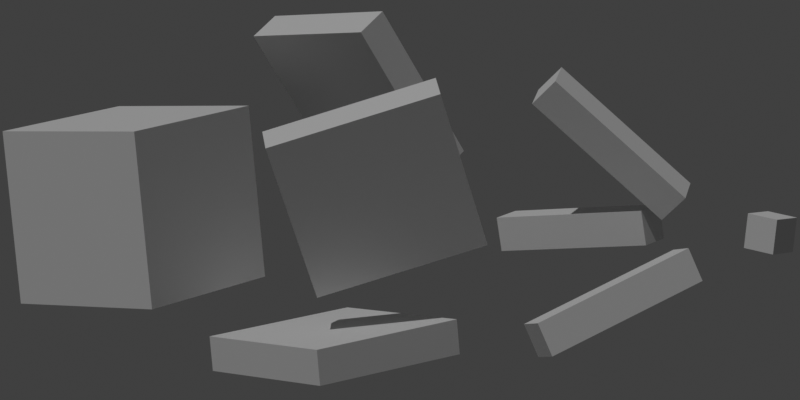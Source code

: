 # Source: IdentitesRemarquables_01.blend  (saved by Blender 3.6.13; exported with 4.5.12 LTS)
import bpy
from mathutils import Matrix  # noqa: F401  (used for matrix-valued properties, if any)

bpy.ops.wm.read_factory_settings(use_empty=True)
scene = bpy.context.scene
scene.name = 'Scene'

# ---- collections
col_collection = bpy.data.collections.new('Collection'); scene.collection.children.link(col_collection)

# ---- node groups
ng_geometry_nodes_001 = bpy.data.node_groups.new('Geometry Nodes.001', 'GeometryNodeTree')
_s = ng_geometry_nodes_001.interface.new_socket(name='Geometry', in_out='OUTPUT', socket_type='NodeSocketGeometry')
_s = ng_geometry_nodes_001.interface.new_socket(name='Geometry', in_out='INPUT', socket_type='NodeSocketGeometry')
ng_geometry_nodes_001.is_modifier = True
_N = ng_geometry_nodes_001.nodes; _L = ng_geometry_nodes_001.links
n0 = _N.new('NodeGroupOutput'); n0.name = 'Group Output'; n0.location = (200, 0)
n0.is_active_output = True

# ---- world
world_world = bpy.data.worlds.new('World'); scene.world = world_world
world_world.use_nodes = True; world_world.node_tree.nodes.clear()
_N = world_world.node_tree.nodes; _L = world_world.node_tree.links
n0 = _N.new('ShaderNodeOutputWorld'); n0.name = 'World Output'; n0.location = (300, 300)
n1 = _N.new('ShaderNodeBackground'); n1.name = 'Background'; n1.location = (10, 300)
n1.inputs[0].default_value = (0.05088, 0.05088, 0.05088, 1.0)
_L.new(n1.outputs[0], n0.inputs[0])
n0.is_active_output = True
world_world.color = (0.05088, 0.05088, 0.05088)
world_world.use_sun_shadow = False
world_world.sun_shadow_jitter_overblur = 0.0

# ---- cameras
cam_camera_001 = bpy.data.cameras.new('Camera.001')
cam_camera_001.passepartout_alpha = 1.0
cam_camera_001.lens = 150.0

# ---- lights
light_sun = bpy.data.lights.new('Sun', 'SUN')
light_sun.transmission_factor = 0.0
light_sun.energy = 1.0

# ---- meshes
me_plane = bpy.data.meshes.new('Plane')
me_plane.from_pydata([(-1.0, -1.0, 0.0), (1.0, -1.0, 0.0), (-1.0, 1.0, 0.0), (1.0, 1.0, 0.0)], [], [(0, 1, 3, 2)])
_uv = me_plane.uv_layers.new(name='UVMap')
_uv.uv.foreach_set('vector', [0.0, 0.0, 1.0, 0.0, 1.0, 1.0, 0.0, 1.0])
me_plane.update()
me_cube_009 = bpy.data.meshes.new('Cube.009')
me_cube_009.from_pydata([(-1.0, -1.0, -1.0), (-1.0, -1.0, 1.0), (-1.0, 1.0, -1.0), (-1.0, 1.0, 1.0), (1.0, -1.0, -1.0), (1.0, -1.0, 1.0), (1.0, 1.0, -1.0), (1.0, 1.0, 1.0)], [], [(0, 1, 3, 2), (2, 3, 7, 6), (6, 7, 5, 4), (4, 5, 1, 0), (2, 6, 4, 0), (7, 3, 1, 5)])
_uv = me_cube_009.uv_layers.new(name='UVMap')
_uv.uv.foreach_set('vector', [0.375, 0.0, 0.625, 0.0, 0.625, 0.25, 0.375, 0.25, 0.375, 0.25, 0.625, 0.25, 0.625, 0.5, 0.375, 0.5, 0.375, 0.5, 0.625, 0.5, 0.625, 0.75, 0.375, 0.75, 0.375, 0.75, 0.625, 0.75, 0.625, 1.0, 0.375, 1.0, 0.125, 0.5, 0.375, 0.5, 0.375, 0.75, 0.125, 0.75, 0.625, 0.5, 0.875, 0.5, 0.875, 0.75, 0.625, 0.75])
me_cube_009.update()
me_cube_010 = bpy.data.meshes.new('Cube.010')
me_cube_010.from_pydata([(-1.0, -0.2, -1.0), (-1.0, -0.2, 1.0), (1.0, -0.2, -1.0), (-1.0, -0.2, -1.0), (-1.0, -0.2, 1.0), (1.0, -0.2, -1.0), (-1.0, 0.2, -1.0), (-1.0, 0.2, 1.0), (1.0, 0.2, -1.0), (1.0, 0.2, 1.0), (1.0, -0.2, 1.0), (1.0, -0.2, 1.0)], [], [(0, 1, 4, 3), (0, 2, 11, 1), (2, 0, 3, 5), (3, 4, 7, 6), (5, 3, 6, 8), (6, 7, 9, 8), (10, 5, 8, 9), (4, 10, 9, 7), (1, 11, 10, 4), (11, 2, 5, 10)])
_uv = me_cube_010.uv_layers.new(name='UVMap')
_uv.uv.foreach_set('vector', [0.375, 0.25, 0.625, 0.25, 0.625, 0.25, 0.375, 0.25, 0.375, 0.25, 0.375, 0.5, 0.625, 0.5, 0.625, 0.25, 0.375, 0.5, 0.375, 0.25, 0.375, 0.25, 0.375, 0.5, 0.375, 0.25, 0.625, 0.25, 0.625, 0.25, 0.375, 0.25, 0.375, 0.5, 0.375, 0.25, 0.375, 0.25, 0.375, 0.5, 0.375, 0.25, 0.625, 0.25, 0.625, 0.5, 0.375, 0.5, 0.625, 0.5, 0.375, 0.5, 0.375, 0.5, 0.625, 0.5, 0.625, 0.25, 0.625, 0.5, 0.625, 0.5, 0.625, 0.25, 0.625, 0.25, 0.625, 0.5, 0.625, 0.5, 0.625, 0.25, 0.625, 0.5, 0.375, 0.5, 0.375, 0.5, 0.625, 0.5])
me_cube_010.update()
me_cube_011 = bpy.data.meshes.new('Cube.011')
me_cube_011.from_pydata([(0.2, -1.0, -1.0), (0.2, 1.0, -1.0), (0.2, -1.0, 1.0), (0.2, -1.0, -1.0), (0.2, 1.0, -1.0), (0.2, -1.0, 1.0), (-0.2, -1.0, -1.0), (-0.2, 1.0, -1.0), (-0.2, -1.0, 1.0), (-0.2, 1.0, 1.0), (0.2, 1.0, 1.0), (0.2, 1.0, 1.0)], [], [(1, 0, 3, 4), (0, 1, 11, 2), (0, 2, 5, 3), (4, 3, 6, 7), (3, 5, 8, 6), (6, 8, 9, 7), (5, 10, 9, 8), (10, 4, 7, 9), (2, 11, 10, 5), (11, 1, 4, 10)])
_uv = me_cube_011.uv_layers.new(name='UVMap')
_uv.uv.foreach_set('vector', [0.375, 0.25, 0.375, 0.0, 0.375, 0.0, 0.375, 0.25, 0.375, 0.0, 0.375, 0.25, 0.625, 0.25, 0.625, 0.0, 0.375, 0.0, 0.625, 0.0, 0.625, 0.0, 0.375, 0.0, 0.375, 0.25, 0.375, 0.0, 0.375, 0.0, 0.375, 0.25, 0.375, 0.0, 0.625, 0.0, 0.625, 0.0, 0.375, 0.0, 0.375, 0.0, 0.625, 0.0, 0.625, 0.25, 0.375, 0.25, 0.625, 0.0, 0.625, 0.25, 0.625, 0.25, 0.625, 0.0, 0.625, 0.25, 0.375, 0.25, 0.375, 0.25, 0.625, 0.25, 0.625, 0.0, 0.625, 0.25, 0.625, 0.25, 0.625, 0.0, 0.625, 0.25, 0.375, 0.25, 0.375, 0.25, 0.625, 0.25])
me_cube_011.update()
me_cube_012 = bpy.data.meshes.new('Cube.012')
me_cube_012.from_pydata([(-1.0, -1.0, 0.2), (-1.0, 1.0, 0.2), (1.0, -1.0, 0.2), (-1.0, -1.0, 0.2), (-1.0, 1.0, 0.2), (1.0, -1.0, 0.2), (-1.0, -1.0, -0.2), (-1.0, 1.0, -0.2), (1.0, -1.0, -0.2), (1.0, 1.0, -0.2), (1.0, 1.0, 0.2), (1.0, 1.0, 0.2)], [], [(0, 1, 4, 3), (1, 0, 2, 11), (2, 0, 3, 5), (3, 4, 7, 6), (5, 3, 6, 8), (7, 9, 8, 6), (10, 5, 8, 9), (4, 10, 9, 7), (1, 11, 10, 4), (11, 2, 5, 10)])
_uv = me_cube_012.uv_layers.new(name='UVMap')
_uv.uv.foreach_set('vector', [0.125, 0.75, 0.125, 0.5, 0.125, 0.5, 0.125, 0.75, 0.125, 0.5, 0.125, 0.75, 0.375, 0.75, 0.375, 0.5, 0.375, 0.75, 0.125, 0.75, 0.125, 0.75, 0.375, 0.75, 0.125, 0.75, 0.125, 0.5, 0.125, 0.5, 0.125, 0.75, 0.375, 0.75, 0.125, 0.75, 0.125, 0.75, 0.375, 0.75, 0.125, 0.5, 0.375, 0.5, 0.375, 0.75, 0.125, 0.75, 0.375, 0.5, 0.375, 0.75, 0.375, 0.75, 0.375, 0.5, 0.125, 0.5, 0.375, 0.5, 0.375, 0.5, 0.125, 0.5, 0.125, 0.5, 0.375, 0.5, 0.375, 0.5, 0.125, 0.5, 0.375, 0.5, 0.375, 0.75, 0.375, 0.75, 0.375, 0.5])
me_cube_012.update()
me_cube_013 = bpy.data.meshes.new('Cube.013')
me_cube_013.from_pydata([(-1.0, -0.2, 0.2), (1.0, -0.2, 0.2), (-1.0, 0.2, 0.2), (-1.0, -0.2, -0.2), (1.0, -0.2, -0.2), (-1.0, 0.2, -0.2), (1.0, 0.2, -0.2), (1.0, 0.2, 0.2)], [], [(1, 0, 3, 4), (1, 7, 2, 0), (0, 2, 5, 3), (4, 3, 5, 6), (2, 7, 6, 5), (7, 1, 4, 6)])
_uv = me_cube_013.uv_layers.new(name='UVMap')
_uv.uv.foreach_set('vector', [0.375, 0.5, 0.375, 0.25, 0.375, 0.25, 0.375, 0.5, 0.375, 0.5, 0.375, 0.5, 0.375, 0.25, 0.375, 0.25, 0.375, 0.25, 0.375, 0.25, 0.375, 0.25, 0.375, 0.25, 0.375, 0.5, 0.375, 0.25, 0.375, 0.25, 0.375, 0.5, 0.375, 0.25, 0.375, 0.5, 0.375, 0.5, 0.375, 0.25, 0.375, 0.5, 0.375, 0.5, 0.375, 0.5, 0.375, 0.5])
me_cube_013.update()
me_cube_014 = bpy.data.meshes.new('Cube.014')
me_cube_014.from_pydata([(0.2, -0.2, -1.0), (0.2, -0.2, 1.0), (-0.2, -0.2, -1.0), (0.2, 0.2, -1.0), (0.2, 0.2, 1.0), (-0.2, 0.2, -1.0), (-0.2, 0.2, 1.0), (-0.2, -0.2, 1.0)], [], [(1, 0, 3, 4), (1, 7, 2, 0), (0, 2, 5, 3), (4, 3, 5, 6), (2, 7, 6, 5), (7, 1, 4, 6)])
_uv = me_cube_014.uv_layers.new(name='UVMap')
_uv.uv.foreach_set('vector', [0.625, 0.25, 0.375, 0.25, 0.375, 0.25, 0.625, 0.25, 0.625, 0.25, 0.625, 0.25, 0.375, 0.25, 0.375, 0.25, 0.375, 0.25, 0.375, 0.25, 0.375, 0.25, 0.375, 0.25, 0.625, 0.25, 0.375, 0.25, 0.375, 0.25, 0.625, 0.25, 0.375, 0.25, 0.625, 0.25, 0.625, 0.25, 0.375, 0.25, 0.625, 0.25, 0.625, 0.25, 0.625, 0.25, 0.625, 0.25])
me_cube_014.update()
me_cube_015 = bpy.data.meshes.new('Cube.015')
me_cube_015.from_pydata([(0.2, 1.0, 0.2), (0.2, -1.0, 0.2), (0.2, 1.0, -0.2), (-0.2, 1.0, 0.2), (-0.2, -1.0, 0.2), (-0.2, 1.0, -0.2), (-0.2, -1.0, -0.2), (0.2, -1.0, -0.2)], [], [(1, 0, 3, 4), (1, 7, 2, 0), (0, 2, 5, 3), (4, 3, 5, 6), (2, 7, 6, 5), (7, 1, 4, 6)])
_uv = me_cube_015.uv_layers.new(name='UVMap')
_uv.uv.foreach_set('vector', [0.125, 0.75, 0.125, 0.5, 0.125, 0.5, 0.125, 0.75, 0.125, 0.75, 0.125, 0.75, 0.125, 0.5, 0.125, 0.5, 0.125, 0.5, 0.125, 0.5, 0.125, 0.5, 0.125, 0.5, 0.125, 0.75, 0.125, 0.5, 0.125, 0.5, 0.125, 0.75, 0.125, 0.5, 0.125, 0.75, 0.125, 0.75, 0.125, 0.5, 0.125, 0.75, 0.125, 0.75, 0.125, 0.75, 0.125, 0.75])
me_cube_015.update()
me_cube_016 = bpy.data.meshes.new('Cube.016')
me_cube_016.from_pydata([(0.2, -0.2, 0.2), (-0.2, -0.2, 0.2), (0.2, 0.2, 0.2), (0.2, -0.2, -0.2), (-0.2, -0.2, -0.2), (0.2, 0.2, -0.2), (-0.2, 0.2, -0.2), (-0.2, 0.2, 0.2)], [], [(0, 1, 4, 3), (0, 2, 7, 1), (2, 0, 3, 5), (3, 4, 6, 5), (7, 2, 5, 6), (1, 7, 6, 4)])
_uv = me_cube_016.uv_layers.new(name='UVMap')
_uv.uv.foreach_set('vector', [0.375, 0.25, 0.375, 0.25, 0.375, 0.25, 0.375, 0.25, 0.375, 0.25, 0.375, 0.25, 0.375, 0.25, 0.375, 0.25, 0.375, 0.25, 0.375, 0.25, 0.375, 0.25, 0.375, 0.25, 0.375, 0.25, 0.375, 0.25, 0.375, 0.25, 0.375, 0.25, 0.375, 0.25, 0.375, 0.25, 0.375, 0.25, 0.375, 0.25, 0.375, 0.25, 0.375, 0.25, 0.375, 0.25, 0.375, 0.25])
me_cube_016.update()

# ---- objects
ob_plane = bpy.data.objects.new('Plane', me_plane)
ob_cube_008 = bpy.data.objects.new('Cube.008', me_cube_009)
ob_cube_009 = bpy.data.objects.new('Cube.009', me_cube_010)
ob_cube_010 = bpy.data.objects.new('Cube.010', me_cube_011)
ob_cube_011 = bpy.data.objects.new('Cube.011', me_cube_012)
ob_cube_012 = bpy.data.objects.new('Cube.012', me_cube_013)
ob_cube_013 = bpy.data.objects.new('Cube.013', me_cube_014)
ob_cube_014 = bpy.data.objects.new('Cube.014', me_cube_015)
ob_cube_015 = bpy.data.objects.new('Cube.015', me_cube_016)
ob_camera = bpy.data.objects.new('Camera', cam_camera_001)
ob_sun = bpy.data.objects.new('Sun', light_sun)

# ---- transforms, parenting, visibility, modifiers, constraints
ob_plane.location = (0.0, 0.0, 0.0)
_m = ob_plane.modifiers.new('GeometryNodes', 'NODES')
_m.node_group = ng_geometry_nodes_001
ob_cube_008.location = (1.07, -2.467, -0.0812)
ob_cube_008.rotation_euler = (0.06527, 0.04022, 0.02873)
ob_cube_009.location = (0.3379, 0.5023, 0.2499)
ob_cube_009.rotation_euler = (-0.364, 0.2883, -0.8821)
ob_cube_010.location = (-1.092, -0.8975, 1.091)
ob_cube_010.rotation_euler = (0.1062, 0.5612, -0.1482)
ob_cube_011.location = (0.2829, -0.1783, -1.6)
ob_cube_011.rotation_euler = (0.06493, 0.04246, -0.2163)
ob_cube_012.location = (-1.057, 2.736, -1.01)
ob_cube_012.rotation_euler = (0.2046, 0.3474, -0.4724)
ob_cube_013.location = (-2.004, 2.059, 0.6075)
ob_cube_013.rotation_euler = (0.7815, 0.2967, 0.437)
ob_cube_014.location = (-2.368, 1.348, -0.4679)
ob_cube_014.rotation_euler = (0.1187, 0.07115, 0.05376)
ob_cube_015.location = (-3.019, 3.539, -0.4177)
ob_cube_015.rotation_euler = (-0.09427, -0.0625, -0.03752)
ob_camera.location = (28.85, 23.48, 5.573)
ob_camera.rotation_euler = (1.423, 0.01243, 2.24)
ob_sun.location = (0.0, 0.0, 0.0)
ob_sun.rotation_euler = (0.2934, 0.4777, 0.676)

# ---- collection membership
col_collection.objects.link(ob_plane)
col_collection.objects.link(ob_cube_008)
col_collection.objects.link(ob_cube_009)
col_collection.objects.link(ob_cube_010)
col_collection.objects.link(ob_cube_011)
col_collection.objects.link(ob_cube_012)
col_collection.objects.link(ob_cube_013)
col_collection.objects.link(ob_cube_014)
col_collection.objects.link(ob_cube_015)
col_collection.objects.link(ob_camera)
col_collection.objects.link(ob_sun)

# ---- scene / render settings (as saved in the file)
scene.camera = ob_camera
scene.frame_start = 1; scene.frame_end = 250; scene.frame_set(1)
scene.render.engine = 'BLENDER_EEVEE_NEXT'
scene.render.resolution_x = 1024
scene.render.resolution_y = 512
scene.render.film_transparent = True
scene.cycles.sampling_pattern = 'TABULATED_SOBOL'
scene.view_settings.view_transform = 'Standard'
bpy.context.view_layer.update()
